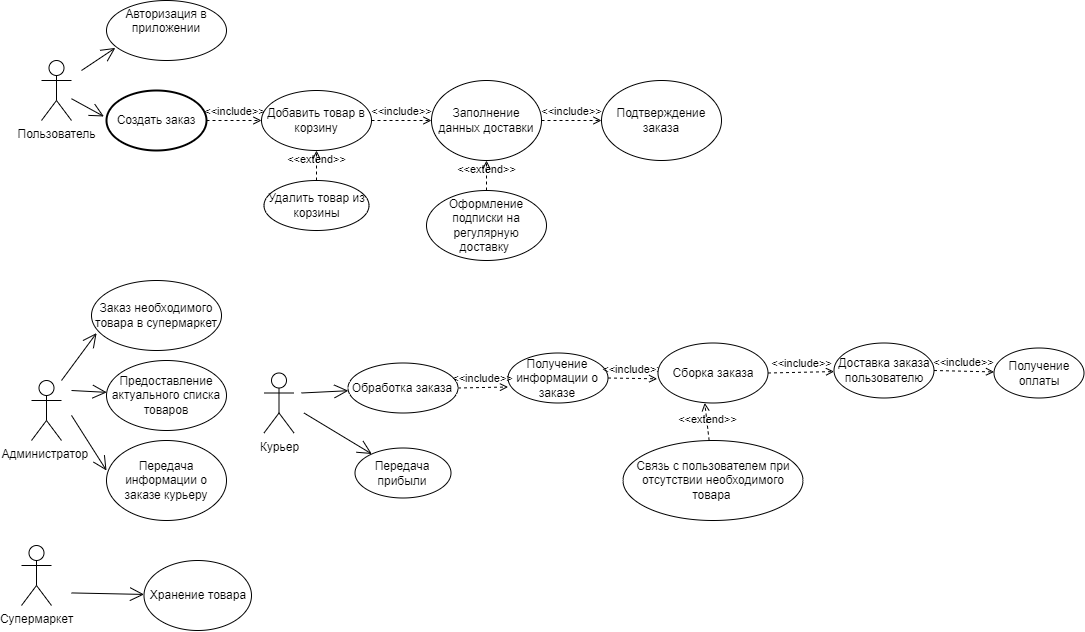

The diagram above was exported from draw.io. Its source (the exported page's mxGraphModel, read from the mxfile embedded in the PNG):
<mxGraphModel dx="1385" dy="658" grid="0" gridSize="10" guides="1" tooltips="1" connect="1" arrows="1" fold="1" page="1" pageScale="1" pageWidth="827" pageHeight="1169" math="0" shadow="0">
  <root>
    <mxCell id="0" />
    <mxCell id="1" parent="0" />
    <mxCell id="ioAGaOSyS_LqadrO7oGp-1" value="Пользователь" style="shape=umlActor;verticalLabelPosition=bottom;verticalAlign=top;html=1;outlineConnect=0;" parent="1" vertex="1">
      <mxGeometry x="80" y="100" width="30" height="60" as="geometry" />
    </mxCell>
    <mxCell id="ioAGaOSyS_LqadrO7oGp-2" value="Администратор&amp;nbsp;" style="shape=umlActor;verticalLabelPosition=bottom;verticalAlign=top;html=1;outlineConnect=0;" parent="1" vertex="1">
      <mxGeometry x="70" y="420" width="30" height="60" as="geometry" />
    </mxCell>
    <mxCell id="ioAGaOSyS_LqadrO7oGp-5" value="Авторизация в приложении" style="ellipse;whiteSpace=wrap;html=1;verticalAlign=top;" parent="1" vertex="1">
      <mxGeometry x="145" y="40" width="120" height="60" as="geometry" />
    </mxCell>
    <mxCell id="ioAGaOSyS_LqadrO7oGp-8" value="" style="endArrow=open;endFill=1;endSize=12;html=1;rounded=0;entryX=0.074;entryY=0.79;entryDx=0;entryDy=0;entryPerimeter=0;" parent="1" target="ioAGaOSyS_LqadrO7oGp-5" edge="1">
      <mxGeometry width="160" relative="1" as="geometry">
        <mxPoint x="120" y="110" as="sourcePoint" />
        <mxPoint x="170" y="80" as="targetPoint" />
      </mxGeometry>
    </mxCell>
    <mxCell id="ioAGaOSyS_LqadrO7oGp-9" value="Создать заказ" style="strokeWidth=2;html=1;shape=mxgraph.flowchart.start_1;whiteSpace=wrap;" parent="1" vertex="1">
      <mxGeometry x="145" y="130" width="100" height="60" as="geometry" />
    </mxCell>
    <mxCell id="ioAGaOSyS_LqadrO7oGp-10" value="" style="endArrow=open;endFill=1;endSize=12;html=1;rounded=0;entryX=-0.026;entryY=0.433;entryDx=0;entryDy=0;entryPerimeter=0;" parent="1" source="ioAGaOSyS_LqadrO7oGp-1" target="ioAGaOSyS_LqadrO7oGp-9" edge="1">
      <mxGeometry width="160" relative="1" as="geometry">
        <mxPoint x="300" y="200" as="sourcePoint" />
        <mxPoint x="460" y="200" as="targetPoint" />
      </mxGeometry>
    </mxCell>
    <mxCell id="ioAGaOSyS_LqadrO7oGp-11" value="&amp;lt;&amp;lt;include&amp;gt;&amp;gt;" style="html=1;verticalAlign=bottom;labelBackgroundColor=none;endArrow=open;endFill=0;dashed=1;rounded=0;exitX=1;exitY=0.5;exitDx=0;exitDy=0;exitPerimeter=0;" parent="1" source="ioAGaOSyS_LqadrO7oGp-9" target="ioAGaOSyS_LqadrO7oGp-12" edge="1">
      <mxGeometry width="160" relative="1" as="geometry">
        <mxPoint x="300" y="200" as="sourcePoint" />
        <mxPoint x="460" y="200" as="targetPoint" />
      </mxGeometry>
    </mxCell>
    <mxCell id="ioAGaOSyS_LqadrO7oGp-12" value="Добавить товар в корзину" style="ellipse;whiteSpace=wrap;html=1;" parent="1" vertex="1">
      <mxGeometry x="300" y="130" width="110" height="60" as="geometry" />
    </mxCell>
    <mxCell id="ioAGaOSyS_LqadrO7oGp-13" value="&amp;lt;&amp;lt;extend&amp;gt;&amp;gt;" style="html=1;verticalAlign=bottom;labelBackgroundColor=none;endArrow=open;endFill=0;dashed=1;rounded=0;exitX=0.5;exitY=0;exitDx=0;exitDy=0;entryX=0.5;entryY=1;entryDx=0;entryDy=0;" parent="1" source="ioAGaOSyS_LqadrO7oGp-14" target="ioAGaOSyS_LqadrO7oGp-12" edge="1">
      <mxGeometry x="-0.2" width="160" relative="1" as="geometry">
        <mxPoint x="280" y="260" as="sourcePoint" />
        <mxPoint x="440" y="260" as="targetPoint" />
        <mxPoint as="offset" />
      </mxGeometry>
    </mxCell>
    <mxCell id="ioAGaOSyS_LqadrO7oGp-14" value="Удалить товар из корзины" style="ellipse;whiteSpace=wrap;html=1;" parent="1" vertex="1">
      <mxGeometry x="302.5" y="220" width="105" height="50" as="geometry" />
    </mxCell>
    <mxCell id="ioAGaOSyS_LqadrO7oGp-15" value="&amp;lt;&amp;lt;include&amp;gt;&amp;gt;" style="html=1;verticalAlign=bottom;labelBackgroundColor=none;endArrow=open;endFill=0;dashed=1;rounded=0;exitX=1;exitY=0.5;exitDx=0;exitDy=0;entryX=0;entryY=0.5;entryDx=0;entryDy=0;" parent="1" source="ioAGaOSyS_LqadrO7oGp-12" target="ioAGaOSyS_LqadrO7oGp-16" edge="1">
      <mxGeometry width="160" relative="1" as="geometry">
        <mxPoint x="470" y="160" as="sourcePoint" />
        <mxPoint x="500" y="180" as="targetPoint" />
      </mxGeometry>
    </mxCell>
    <mxCell id="ioAGaOSyS_LqadrO7oGp-16" value="Заполнение данных доставки" style="ellipse;whiteSpace=wrap;html=1;" parent="1" vertex="1">
      <mxGeometry x="470" y="120" width="110" height="80" as="geometry" />
    </mxCell>
    <mxCell id="ioAGaOSyS_LqadrO7oGp-18" value="Оформление подписки на регулярную доставку&amp;nbsp;" style="ellipse;whiteSpace=wrap;html=1;" parent="1" vertex="1">
      <mxGeometry x="465" y="230" width="120" height="70" as="geometry" />
    </mxCell>
    <mxCell id="ioAGaOSyS_LqadrO7oGp-19" value="&amp;lt;&amp;lt;extend&amp;gt;&amp;gt;" style="html=1;verticalAlign=bottom;labelBackgroundColor=none;endArrow=open;endFill=0;dashed=1;rounded=0;exitX=0.5;exitY=0;exitDx=0;exitDy=0;entryX=0.5;entryY=1;entryDx=0;entryDy=0;" parent="1" source="ioAGaOSyS_LqadrO7oGp-18" target="ioAGaOSyS_LqadrO7oGp-16" edge="1">
      <mxGeometry x="-0.2" width="160" relative="1" as="geometry">
        <mxPoint x="470" y="250" as="sourcePoint" />
        <mxPoint x="472.5" y="200" as="targetPoint" />
        <mxPoint as="offset" />
      </mxGeometry>
    </mxCell>
    <mxCell id="ioAGaOSyS_LqadrO7oGp-21" value="Подтверждение заказа" style="ellipse;whiteSpace=wrap;html=1;" parent="1" vertex="1">
      <mxGeometry x="640" y="120" width="120" height="80" as="geometry" />
    </mxCell>
    <mxCell id="ioAGaOSyS_LqadrO7oGp-22" value="&amp;lt;&amp;lt;include&amp;gt;&amp;gt;" style="html=1;verticalAlign=bottom;labelBackgroundColor=none;endArrow=open;endFill=0;dashed=1;rounded=0;exitX=1;exitY=0.5;exitDx=0;exitDy=0;entryX=0;entryY=0.5;entryDx=0;entryDy=0;" parent="1" source="ioAGaOSyS_LqadrO7oGp-16" target="ioAGaOSyS_LqadrO7oGp-21" edge="1">
      <mxGeometry width="160" relative="1" as="geometry">
        <mxPoint x="449.999999999995" y="170" as="sourcePoint" />
        <mxPoint x="509.99999999999704" y="170" as="targetPoint" />
      </mxGeometry>
    </mxCell>
    <mxCell id="ioAGaOSyS_LqadrO7oGp-23" value="Предоставление актуального списка товаров" style="ellipse;whiteSpace=wrap;html=1;" parent="1" vertex="1">
      <mxGeometry x="145" y="400" width="120" height="70" as="geometry" />
    </mxCell>
    <mxCell id="ioAGaOSyS_LqadrO7oGp-24" value="" style="endArrow=open;endFill=1;endSize=12;html=1;rounded=0;" parent="1" target="ioAGaOSyS_LqadrO7oGp-23" edge="1">
      <mxGeometry width="160" relative="1" as="geometry">
        <mxPoint x="110" y="430" as="sourcePoint" />
        <mxPoint x="188.8800000000001" y="87.39999999999998" as="targetPoint" />
      </mxGeometry>
    </mxCell>
    <mxCell id="ioAGaOSyS_LqadrO7oGp-25" value="Передача информации о заказе курьеру" style="ellipse;whiteSpace=wrap;html=1;" parent="1" vertex="1">
      <mxGeometry x="145" y="480" width="120" height="80" as="geometry" />
    </mxCell>
    <mxCell id="ioAGaOSyS_LqadrO7oGp-26" value="" style="endArrow=open;endFill=1;endSize=12;html=1;rounded=0;entryX=0;entryY=0.375;entryDx=0;entryDy=0;entryPerimeter=0;" parent="1" target="ioAGaOSyS_LqadrO7oGp-25" edge="1">
      <mxGeometry width="160" relative="1" as="geometry">
        <mxPoint x="110" y="454.91" as="sourcePoint" />
        <mxPoint x="170.86475804289853" y="429.9967341334064" as="targetPoint" />
      </mxGeometry>
    </mxCell>
    <mxCell id="ioAGaOSyS_LqadrO7oGp-27" value="Заказ необходимого товара в супермаркет" style="ellipse;whiteSpace=wrap;html=1;" parent="1" vertex="1">
      <mxGeometry x="130" y="320" width="130" height="70" as="geometry" />
    </mxCell>
    <mxCell id="ioAGaOSyS_LqadrO7oGp-28" value="" style="endArrow=open;endFill=1;endSize=12;html=1;rounded=0;entryX=0.039;entryY=0.751;entryDx=0;entryDy=0;entryPerimeter=0;" parent="1" target="ioAGaOSyS_LqadrO7oGp-27" edge="1">
      <mxGeometry width="160" relative="1" as="geometry">
        <mxPoint x="100" y="420" as="sourcePoint" />
        <mxPoint x="151.4812020615832" y="427.2711021590769" as="targetPoint" />
      </mxGeometry>
    </mxCell>
    <mxCell id="ioAGaOSyS_LqadrO7oGp-29" value="Курьер" style="shape=umlActor;verticalLabelPosition=bottom;verticalAlign=top;html=1;outlineConnect=0;" parent="1" vertex="1">
      <mxGeometry x="302.5" y="412.5" width="30" height="60" as="geometry" />
    </mxCell>
    <mxCell id="ioAGaOSyS_LqadrO7oGp-30" value="" style="endArrow=open;endFill=1;endSize=12;html=1;rounded=0;" parent="1" target="ioAGaOSyS_LqadrO7oGp-36" edge="1">
      <mxGeometry width="160" relative="1" as="geometry">
        <mxPoint x="340" y="432.49999999999994" as="sourcePoint" />
        <mxPoint x="392.5" y="472.5" as="targetPoint" />
      </mxGeometry>
    </mxCell>
    <mxCell id="ioAGaOSyS_LqadrO7oGp-31" value="Получение информации о заказе" style="ellipse;whiteSpace=wrap;html=1;" parent="1" vertex="1">
      <mxGeometry x="546.5" y="392.5" width="100" height="50" as="geometry" />
    </mxCell>
    <mxCell id="ioAGaOSyS_LqadrO7oGp-32" value="&amp;lt;&amp;lt;include&amp;gt;&amp;gt;" style="html=1;verticalAlign=bottom;labelBackgroundColor=none;endArrow=open;endFill=0;dashed=1;rounded=0;exitX=1;exitY=0.5;exitDx=0;exitDy=0;entryX=-0.008;entryY=0.597;entryDx=0;entryDy=0;entryPerimeter=0;" parent="1" source="ioAGaOSyS_LqadrO7oGp-31" target="ioAGaOSyS_LqadrO7oGp-33" edge="1">
      <mxGeometry width="160" relative="1" as="geometry">
        <mxPoint x="651.5" y="414.65999999999997" as="sourcePoint" />
        <mxPoint x="701.5000000000045" y="415" as="targetPoint" />
      </mxGeometry>
    </mxCell>
    <mxCell id="ioAGaOSyS_LqadrO7oGp-33" value="Сборка заказа" style="ellipse;whiteSpace=wrap;html=1;" parent="1" vertex="1">
      <mxGeometry x="696.5" y="382.5" width="110" height="60" as="geometry" />
    </mxCell>
    <mxCell id="ioAGaOSyS_LqadrO7oGp-34" value="Связь с пользователем при отсутствии необходимого товара&amp;nbsp;" style="ellipse;whiteSpace=wrap;html=1;" parent="1" vertex="1">
      <mxGeometry x="661.5" y="480" width="180" height="80" as="geometry" />
    </mxCell>
    <mxCell id="ioAGaOSyS_LqadrO7oGp-35" value="&amp;lt;&amp;lt;extend&amp;gt;&amp;gt;" style="html=1;verticalAlign=bottom;labelBackgroundColor=none;endArrow=open;endFill=0;dashed=1;rounded=0;entryX=0.425;entryY=0.999;entryDx=0;entryDy=0;entryPerimeter=0;" parent="1" source="ioAGaOSyS_LqadrO7oGp-34" target="ioAGaOSyS_LqadrO7oGp-33" edge="1">
      <mxGeometry x="-0.3333" width="160" relative="1" as="geometry">
        <mxPoint x="601.16" y="560" as="sourcePoint" />
        <mxPoint x="756.5" y="445" as="targetPoint" />
        <mxPoint as="offset" />
      </mxGeometry>
    </mxCell>
    <mxCell id="ioAGaOSyS_LqadrO7oGp-36" value="Обработка заказа" style="ellipse;whiteSpace=wrap;html=1;" parent="1" vertex="1">
      <mxGeometry x="386.5" y="402.5" width="110" height="50" as="geometry" />
    </mxCell>
    <mxCell id="ioAGaOSyS_LqadrO7oGp-37" value="&amp;lt;&amp;lt;include&amp;gt;&amp;gt;" style="html=1;verticalAlign=bottom;labelBackgroundColor=none;endArrow=open;endFill=0;dashed=1;rounded=0;exitX=1;exitY=0.5;exitDx=0;exitDy=0;entryX=0;entryY=0.68;entryDx=0;entryDy=0;entryPerimeter=0;" parent="1" source="ioAGaOSyS_LqadrO7oGp-36" target="ioAGaOSyS_LqadrO7oGp-31" edge="1">
      <mxGeometry width="160" relative="1" as="geometry">
        <mxPoint x="516.5" y="434.18" as="sourcePoint" />
        <mxPoint x="565.6199999999999" y="432.49999999999994" as="targetPoint" />
      </mxGeometry>
    </mxCell>
    <mxCell id="ioAGaOSyS_LqadrO7oGp-38" value="&amp;lt;&amp;lt;include&amp;gt;&amp;gt;" style="html=1;verticalAlign=bottom;labelBackgroundColor=none;endArrow=open;endFill=0;dashed=1;rounded=0;exitX=1;exitY=0.5;exitDx=0;exitDy=0;" parent="1" source="ioAGaOSyS_LqadrO7oGp-33" target="ioAGaOSyS_LqadrO7oGp-39" edge="1">
      <mxGeometry width="160" relative="1" as="geometry">
        <mxPoint x="832.5" y="417" as="sourcePoint" />
        <mxPoint x="872.5" y="412.5" as="targetPoint" />
      </mxGeometry>
    </mxCell>
    <mxCell id="ioAGaOSyS_LqadrO7oGp-39" value="Доставка заказа пользователю" style="ellipse;whiteSpace=wrap;html=1;" parent="1" vertex="1">
      <mxGeometry x="872.5" y="382.5" width="100" height="55" as="geometry" />
    </mxCell>
    <mxCell id="ioAGaOSyS_LqadrO7oGp-40" value="&amp;lt;&amp;lt;include&amp;gt;&amp;gt;" style="html=1;verticalAlign=bottom;labelBackgroundColor=none;endArrow=open;endFill=0;dashed=1;rounded=0;exitX=1;exitY=0.5;exitDx=0;exitDy=0;" parent="1" source="ioAGaOSyS_LqadrO7oGp-39" target="ioAGaOSyS_LqadrO7oGp-41" edge="1">
      <mxGeometry width="160" relative="1" as="geometry">
        <mxPoint x="992.5" y="427" as="sourcePoint" />
        <mxPoint x="1032.5" y="410.5" as="targetPoint" />
      </mxGeometry>
    </mxCell>
    <mxCell id="ioAGaOSyS_LqadrO7oGp-41" value="Получение оплаты" style="ellipse;whiteSpace=wrap;html=1;" parent="1" vertex="1">
      <mxGeometry x="1032.5" y="387.5" width="90" height="50" as="geometry" />
    </mxCell>
    <mxCell id="ioAGaOSyS_LqadrO7oGp-42" value="" style="endArrow=open;endFill=1;endSize=12;html=1;rounded=0;" parent="1" target="ioAGaOSyS_LqadrO7oGp-43" edge="1">
      <mxGeometry width="160" relative="1" as="geometry">
        <mxPoint x="342.5" y="452.5" as="sourcePoint" />
        <mxPoint x="392.5" y="492.5" as="targetPoint" />
      </mxGeometry>
    </mxCell>
    <mxCell id="ioAGaOSyS_LqadrO7oGp-43" value="Передача прибыли" style="ellipse;whiteSpace=wrap;html=1;" parent="1" vertex="1">
      <mxGeometry x="393.5" y="487.5" width="96" height="50" as="geometry" />
    </mxCell>
    <mxCell id="ioAGaOSyS_LqadrO7oGp-44" value="Супермаркет" style="shape=umlActor;verticalLabelPosition=bottom;verticalAlign=top;html=1;outlineConnect=0;" parent="1" vertex="1">
      <mxGeometry x="60" y="585" width="30" height="60" as="geometry" />
    </mxCell>
    <mxCell id="ioAGaOSyS_LqadrO7oGp-45" value="" style="endArrow=open;endFill=1;endSize=12;html=1;rounded=0;" parent="1" target="ioAGaOSyS_LqadrO7oGp-46" edge="1">
      <mxGeometry width="160" relative="1" as="geometry">
        <mxPoint x="110" y="632.4300000000001" as="sourcePoint" />
        <mxPoint x="170" y="630" as="targetPoint" />
      </mxGeometry>
    </mxCell>
    <mxCell id="ioAGaOSyS_LqadrO7oGp-46" value="Хранение товара" style="ellipse;whiteSpace=wrap;html=1;" parent="1" vertex="1">
      <mxGeometry x="182.5" y="600" width="107.5" height="70" as="geometry" />
    </mxCell>
  </root>
</mxGraphModel>